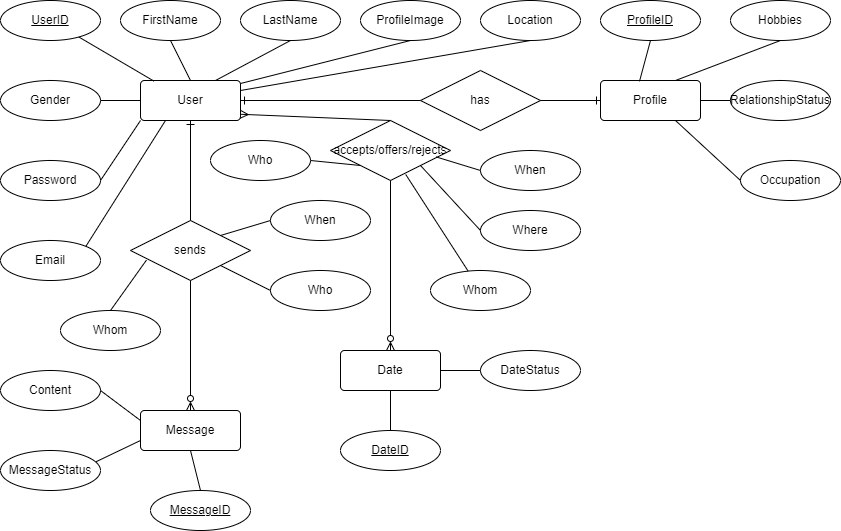

The diagram above was exported from draw.io. Its source (the exported page's mxGraphModel, read from the mxfile embedded in the PNG):
<mxGraphModel dx="1050" dy="621" grid="1" gridSize="10" guides="1" tooltips="1" connect="1" arrows="1" fold="1" page="1" pageScale="1" pageWidth="1100" pageHeight="850" math="0" shadow="0">
  <root>
    <mxCell id="0" />
    <mxCell id="1" parent="0" />
    <mxCell id="vlvvyyTx8MY5STmwO9Qv-1" value="User" style="rounded=1;arcSize=10;whiteSpace=wrap;html=1;align=center;" parent="1" vertex="1">
      <mxGeometry x="140" y="90" width="100" height="40" as="geometry" />
    </mxCell>
    <mxCell id="vlvvyyTx8MY5STmwO9Qv-4" value="Profile" style="rounded=1;arcSize=10;whiteSpace=wrap;html=1;align=center;" parent="1" vertex="1">
      <mxGeometry x="600" y="90" width="100" height="40" as="geometry" />
    </mxCell>
    <mxCell id="vlvvyyTx8MY5STmwO9Qv-5" value="Message" style="rounded=1;arcSize=10;whiteSpace=wrap;html=1;align=center;" parent="1" vertex="1">
      <mxGeometry x="140" y="420" width="100" height="40" as="geometry" />
    </mxCell>
    <mxCell id="vlvvyyTx8MY5STmwO9Qv-6" value="Date" style="rounded=1;arcSize=10;whiteSpace=wrap;html=1;align=center;" parent="1" vertex="1">
      <mxGeometry x="340" y="360" width="100" height="40" as="geometry" />
    </mxCell>
    <mxCell id="vlvvyyTx8MY5STmwO9Qv-12" value="" style="edgeStyle=none;rounded=0;orthogonalLoop=1;jettySize=auto;html=1;endArrow=none;endFill=0;entryX=0.133;entryY=0.013;entryDx=0;entryDy=0;entryPerimeter=0;" parent="1" source="vlvvyyTx8MY5STmwO9Qv-8" target="vlvvyyTx8MY5STmwO9Qv-1" edge="1">
      <mxGeometry relative="1" as="geometry" />
    </mxCell>
    <mxCell id="vlvvyyTx8MY5STmwO9Qv-8" value="&lt;u&gt;UserID&lt;/u&gt;" style="ellipse;whiteSpace=wrap;html=1;align=center;strokeColor=default;strokeWidth=1;" parent="1" vertex="1">
      <mxGeometry y="10" width="100" height="40" as="geometry" />
    </mxCell>
    <mxCell id="vlvvyyTx8MY5STmwO9Qv-14" value="FirstName" style="ellipse;whiteSpace=wrap;html=1;align=center;strokeColor=default;strokeWidth=1;" parent="1" vertex="1">
      <mxGeometry x="120" y="10" width="100" height="40" as="geometry" />
    </mxCell>
    <mxCell id="vlvvyyTx8MY5STmwO9Qv-15" value="LastName" style="ellipse;whiteSpace=wrap;html=1;align=center;strokeColor=default;strokeWidth=1;" parent="1" vertex="1">
      <mxGeometry x="240" y="10" width="100" height="40" as="geometry" />
    </mxCell>
    <mxCell id="vlvvyyTx8MY5STmwO9Qv-16" value="" style="edgeStyle=none;rounded=0;orthogonalLoop=1;jettySize=auto;html=1;endArrow=none;endFill=0;entryX=0.5;entryY=0;entryDx=0;entryDy=0;exitX=0.5;exitY=1;exitDx=0;exitDy=0;" parent="1" source="vlvvyyTx8MY5STmwO9Qv-14" target="vlvvyyTx8MY5STmwO9Qv-1" edge="1">
      <mxGeometry relative="1" as="geometry">
        <mxPoint x="89" y="56" as="sourcePoint" />
        <mxPoint x="165" y="100" as="targetPoint" />
      </mxGeometry>
    </mxCell>
    <mxCell id="vlvvyyTx8MY5STmwO9Qv-17" value="" style="edgeStyle=none;rounded=0;orthogonalLoop=1;jettySize=auto;html=1;endArrow=none;endFill=0;exitX=0.5;exitY=1;exitDx=0;exitDy=0;entryX=0.75;entryY=0;entryDx=0;entryDy=0;" parent="1" source="vlvvyyTx8MY5STmwO9Qv-15" target="vlvvyyTx8MY5STmwO9Qv-1" edge="1">
      <mxGeometry relative="1" as="geometry">
        <mxPoint x="99" y="66" as="sourcePoint" />
        <mxPoint x="175" y="110" as="targetPoint" />
      </mxGeometry>
    </mxCell>
    <mxCell id="vlvvyyTx8MY5STmwO9Qv-18" value="Gender" style="ellipse;whiteSpace=wrap;html=1;align=center;strokeColor=default;strokeWidth=1;" parent="1" vertex="1">
      <mxGeometry y="90" width="100" height="40" as="geometry" />
    </mxCell>
    <mxCell id="vlvvyyTx8MY5STmwO9Qv-19" value="Password" style="ellipse;whiteSpace=wrap;html=1;align=center;strokeColor=default;strokeWidth=1;" parent="1" vertex="1">
      <mxGeometry y="170" width="100" height="40" as="geometry" />
    </mxCell>
    <mxCell id="vlvvyyTx8MY5STmwO9Qv-20" value="Email" style="ellipse;whiteSpace=wrap;html=1;align=center;strokeColor=default;strokeWidth=1;" parent="1" vertex="1">
      <mxGeometry y="250" width="100" height="40" as="geometry" />
    </mxCell>
    <mxCell id="vlvvyyTx8MY5STmwO9Qv-21" value="ProfileImage" style="ellipse;whiteSpace=wrap;html=1;align=center;strokeColor=default;strokeWidth=1;" parent="1" vertex="1">
      <mxGeometry x="360" y="10" width="100" height="40" as="geometry" />
    </mxCell>
    <mxCell id="vlvvyyTx8MY5STmwO9Qv-22" value="Location" style="ellipse;whiteSpace=wrap;html=1;align=center;strokeColor=default;strokeWidth=1;" parent="1" vertex="1">
      <mxGeometry x="480" y="10" width="100" height="40" as="geometry" />
    </mxCell>
    <mxCell id="vlvvyyTx8MY5STmwO9Qv-24" value="" style="edgeStyle=none;rounded=0;orthogonalLoop=1;jettySize=auto;html=1;endArrow=none;endFill=0;exitX=0.5;exitY=1;exitDx=0;exitDy=0;" parent="1" source="vlvvyyTx8MY5STmwO9Qv-21" edge="1">
      <mxGeometry relative="1" as="geometry">
        <mxPoint x="300" y="60" as="sourcePoint" />
        <mxPoint x="240" y="93" as="targetPoint" />
      </mxGeometry>
    </mxCell>
    <mxCell id="vlvvyyTx8MY5STmwO9Qv-25" value="" style="edgeStyle=none;rounded=0;orthogonalLoop=1;jettySize=auto;html=1;endArrow=none;endFill=0;exitX=0.5;exitY=1;exitDx=0;exitDy=0;entryX=1;entryY=0.25;entryDx=0;entryDy=0;" parent="1" source="vlvvyyTx8MY5STmwO9Qv-22" target="vlvvyyTx8MY5STmwO9Qv-1" edge="1">
      <mxGeometry relative="1" as="geometry">
        <mxPoint x="310" y="70" as="sourcePoint" />
        <mxPoint x="240" y="110" as="targetPoint" />
      </mxGeometry>
    </mxCell>
    <mxCell id="vlvvyyTx8MY5STmwO9Qv-26" value="" style="edgeStyle=none;rounded=0;orthogonalLoop=1;jettySize=auto;html=1;endArrow=none;endFill=0;exitX=0;exitY=0.5;exitDx=0;exitDy=0;entryX=1;entryY=0.5;entryDx=0;entryDy=0;" parent="1" source="vlvvyyTx8MY5STmwO9Qv-1" target="vlvvyyTx8MY5STmwO9Qv-18" edge="1">
      <mxGeometry relative="1" as="geometry">
        <mxPoint x="320" y="80" as="sourcePoint" />
        <mxPoint x="245" y="120" as="targetPoint" />
      </mxGeometry>
    </mxCell>
    <mxCell id="vlvvyyTx8MY5STmwO9Qv-27" value="" style="edgeStyle=none;rounded=0;orthogonalLoop=1;jettySize=auto;html=1;endArrow=none;endFill=0;exitX=0;exitY=1;exitDx=0;exitDy=0;entryX=1;entryY=0.5;entryDx=0;entryDy=0;" parent="1" source="vlvvyyTx8MY5STmwO9Qv-1" target="vlvvyyTx8MY5STmwO9Qv-19" edge="1">
      <mxGeometry relative="1" as="geometry">
        <mxPoint x="330" y="90" as="sourcePoint" />
        <mxPoint x="255" y="130" as="targetPoint" />
      </mxGeometry>
    </mxCell>
    <mxCell id="vlvvyyTx8MY5STmwO9Qv-28" value="" style="edgeStyle=none;rounded=0;orthogonalLoop=1;jettySize=auto;html=1;endArrow=none;endFill=0;exitX=0.25;exitY=1;exitDx=0;exitDy=0;entryX=1;entryY=0;entryDx=0;entryDy=0;" parent="1" source="vlvvyyTx8MY5STmwO9Qv-1" target="vlvvyyTx8MY5STmwO9Qv-20" edge="1">
      <mxGeometry relative="1" as="geometry">
        <mxPoint x="340" y="100" as="sourcePoint" />
        <mxPoint x="265" y="140" as="targetPoint" />
      </mxGeometry>
    </mxCell>
    <mxCell id="vlvvyyTx8MY5STmwO9Qv-29" value="has" style="shape=rhombus;perimeter=rhombusPerimeter;whiteSpace=wrap;html=1;align=center;" parent="1" vertex="1">
      <mxGeometry x="420" y="80" width="120" height="60" as="geometry" />
    </mxCell>
    <mxCell id="vlvvyyTx8MY5STmwO9Qv-30" value="" style="edgeStyle=none;rounded=0;orthogonalLoop=1;jettySize=auto;html=1;endArrow=ERone;endFill=0;exitX=0;exitY=0.5;exitDx=0;exitDy=0;entryX=1;entryY=0.5;entryDx=0;entryDy=0;" parent="1" source="vlvvyyTx8MY5STmwO9Qv-29" target="vlvvyyTx8MY5STmwO9Qv-1" edge="1">
      <mxGeometry relative="1" as="geometry">
        <mxPoint x="540" y="60" as="sourcePoint" />
        <mxPoint x="250" y="120" as="targetPoint" />
      </mxGeometry>
    </mxCell>
    <mxCell id="vlvvyyTx8MY5STmwO9Qv-32" value="" style="edgeStyle=none;rounded=0;orthogonalLoop=1;jettySize=auto;html=1;endArrow=none;endFill=0;exitX=0;exitY=0.5;exitDx=0;exitDy=0;entryX=1;entryY=0.5;entryDx=0;entryDy=0;startArrow=ERone;startFill=0;" parent="1" source="vlvvyyTx8MY5STmwO9Qv-4" target="vlvvyyTx8MY5STmwO9Qv-29" edge="1">
      <mxGeometry relative="1" as="geometry">
        <mxPoint x="430" y="120" as="sourcePoint" />
        <mxPoint x="250" y="120" as="targetPoint" />
      </mxGeometry>
    </mxCell>
    <mxCell id="vlvvyyTx8MY5STmwO9Qv-33" value="&lt;u&gt;ProfileID&lt;/u&gt;" style="ellipse;whiteSpace=wrap;html=1;align=center;strokeColor=default;strokeWidth=1;" parent="1" vertex="1">
      <mxGeometry x="600" y="10" width="100" height="40" as="geometry" />
    </mxCell>
    <mxCell id="vlvvyyTx8MY5STmwO9Qv-34" value="Hobbies" style="ellipse;whiteSpace=wrap;html=1;align=center;strokeColor=default;strokeWidth=1;" parent="1" vertex="1">
      <mxGeometry x="730" y="10" width="100" height="40" as="geometry" />
    </mxCell>
    <mxCell id="vlvvyyTx8MY5STmwO9Qv-35" value="RelationshipStatus" style="ellipse;whiteSpace=wrap;html=1;align=center;strokeColor=default;strokeWidth=1;" parent="1" vertex="1">
      <mxGeometry x="730" y="90" width="100" height="40" as="geometry" />
    </mxCell>
    <mxCell id="vlvvyyTx8MY5STmwO9Qv-36" value="Occupation" style="ellipse;whiteSpace=wrap;html=1;align=center;strokeColor=default;strokeWidth=1;" parent="1" vertex="1">
      <mxGeometry x="740" y="170" width="100" height="40" as="geometry" />
    </mxCell>
    <mxCell id="vlvvyyTx8MY5STmwO9Qv-37" value="" style="edgeStyle=none;rounded=0;orthogonalLoop=1;jettySize=auto;html=1;endArrow=none;endFill=0;exitX=0.5;exitY=1;exitDx=0;exitDy=0;entryX=0.39;entryY=0.021;entryDx=0;entryDy=0;entryPerimeter=0;" parent="1" source="vlvvyyTx8MY5STmwO9Qv-33" target="vlvvyyTx8MY5STmwO9Qv-4" edge="1">
      <mxGeometry relative="1" as="geometry">
        <mxPoint x="710" y="60" as="sourcePoint" />
        <mxPoint x="650" y="60" as="targetPoint" />
      </mxGeometry>
    </mxCell>
    <mxCell id="vlvvyyTx8MY5STmwO9Qv-38" value="" style="edgeStyle=none;rounded=0;orthogonalLoop=1;jettySize=auto;html=1;endArrow=none;endFill=0;exitX=0.75;exitY=0;exitDx=0;exitDy=0;entryX=0.5;entryY=1;entryDx=0;entryDy=0;" parent="1" source="vlvvyyTx8MY5STmwO9Qv-4" target="vlvvyyTx8MY5STmwO9Qv-34" edge="1">
      <mxGeometry relative="1" as="geometry">
        <mxPoint x="620" y="130" as="sourcePoint" />
        <mxPoint x="560" y="130" as="targetPoint" />
      </mxGeometry>
    </mxCell>
    <mxCell id="vlvvyyTx8MY5STmwO9Qv-39" value="" style="edgeStyle=none;rounded=0;orthogonalLoop=1;jettySize=auto;html=1;endArrow=none;endFill=0;exitX=0;exitY=0.5;exitDx=0;exitDy=0;entryX=1;entryY=0.5;entryDx=0;entryDy=0;" parent="1" source="vlvvyyTx8MY5STmwO9Qv-35" target="vlvvyyTx8MY5STmwO9Qv-4" edge="1">
      <mxGeometry relative="1" as="geometry">
        <mxPoint x="630" y="140" as="sourcePoint" />
        <mxPoint x="570" y="140" as="targetPoint" />
      </mxGeometry>
    </mxCell>
    <mxCell id="vlvvyyTx8MY5STmwO9Qv-40" value="" style="edgeStyle=none;rounded=0;orthogonalLoop=1;jettySize=auto;html=1;endArrow=none;endFill=0;entryX=0;entryY=0.5;entryDx=0;entryDy=0;exitX=0.75;exitY=1;exitDx=0;exitDy=0;" parent="1" source="vlvvyyTx8MY5STmwO9Qv-4" target="vlvvyyTx8MY5STmwO9Qv-36" edge="1">
      <mxGeometry relative="1" as="geometry">
        <mxPoint x="670" y="140" as="sourcePoint" />
        <mxPoint x="580" y="150" as="targetPoint" />
      </mxGeometry>
    </mxCell>
    <mxCell id="vlvvyyTx8MY5STmwO9Qv-41" value="sends" style="shape=rhombus;perimeter=rhombusPerimeter;whiteSpace=wrap;html=1;align=center;" parent="1" vertex="1">
      <mxGeometry x="130" y="230" width="120" height="60" as="geometry" />
    </mxCell>
    <mxCell id="vlvvyyTx8MY5STmwO9Qv-43" value="accepts/offers/rejects" style="shape=rhombus;perimeter=rhombusPerimeter;whiteSpace=wrap;html=1;align=center;" parent="1" vertex="1">
      <mxGeometry x="330" y="130" width="120" height="60" as="geometry" />
    </mxCell>
    <mxCell id="vlvvyyTx8MY5STmwO9Qv-44" value="" style="edgeStyle=none;rounded=0;orthogonalLoop=1;jettySize=auto;html=1;endArrow=none;endFill=0;exitX=0.997;exitY=0.844;exitDx=0;exitDy=0;entryX=0.5;entryY=0;entryDx=0;entryDy=0;startArrow=ERmany;startFill=0;exitPerimeter=0;" parent="1" source="vlvvyyTx8MY5STmwO9Qv-1" target="vlvvyyTx8MY5STmwO9Qv-43" edge="1">
      <mxGeometry relative="1" as="geometry">
        <mxPoint x="200" y="140" as="sourcePoint" />
        <mxPoint x="95" y="266" as="targetPoint" />
      </mxGeometry>
    </mxCell>
    <mxCell id="vlvvyyTx8MY5STmwO9Qv-45" value="" style="edgeStyle=none;rounded=0;orthogonalLoop=1;jettySize=auto;html=1;endArrow=none;endFill=0;exitX=0.5;exitY=0;exitDx=0;exitDy=0;entryX=0.5;entryY=1;entryDx=0;entryDy=0;startArrow=ERzeroToMany;startFill=0;" parent="1" source="vlvvyyTx8MY5STmwO9Qv-6" target="vlvvyyTx8MY5STmwO9Qv-43" edge="1">
      <mxGeometry relative="1" as="geometry">
        <mxPoint x="212" y="140" as="sourcePoint" />
        <mxPoint x="430" y="230" as="targetPoint" />
      </mxGeometry>
    </mxCell>
    <mxCell id="vlvvyyTx8MY5STmwO9Qv-46" value="" style="edgeStyle=none;rounded=0;orthogonalLoop=1;jettySize=auto;html=1;endArrow=none;endFill=0;exitX=0.5;exitY=1;exitDx=0;exitDy=0;entryX=0.5;entryY=0;entryDx=0;entryDy=0;startArrow=ERone;startFill=0;" parent="1" source="vlvvyyTx8MY5STmwO9Qv-1" target="vlvvyyTx8MY5STmwO9Qv-41" edge="1">
      <mxGeometry relative="1" as="geometry">
        <mxPoint x="222" y="150" as="sourcePoint" />
        <mxPoint x="440" y="240" as="targetPoint" />
      </mxGeometry>
    </mxCell>
    <mxCell id="vlvvyyTx8MY5STmwO9Qv-47" value="" style="edgeStyle=none;rounded=0;orthogonalLoop=1;jettySize=auto;html=1;endArrow=ERzeroToMany;endFill=0;exitX=0.5;exitY=1;exitDx=0;exitDy=0;entryX=0.5;entryY=0;entryDx=0;entryDy=0;" parent="1" source="vlvvyyTx8MY5STmwO9Qv-41" target="vlvvyyTx8MY5STmwO9Qv-5" edge="1">
      <mxGeometry relative="1" as="geometry">
        <mxPoint x="232" y="160" as="sourcePoint" />
        <mxPoint x="450" y="250" as="targetPoint" />
      </mxGeometry>
    </mxCell>
    <mxCell id="vlvvyyTx8MY5STmwO9Qv-48" style="edgeStyle=none;rounded=0;orthogonalLoop=1;jettySize=auto;html=1;exitX=0.5;exitY=1;exitDx=0;exitDy=0;" parent="1" source="vlvvyyTx8MY5STmwO9Qv-43" target="vlvvyyTx8MY5STmwO9Qv-43" edge="1">
      <mxGeometry relative="1" as="geometry" />
    </mxCell>
    <mxCell id="vlvvyyTx8MY5STmwO9Qv-50" value="Content" style="ellipse;whiteSpace=wrap;html=1;align=center;strokeColor=default;strokeWidth=1;" parent="1" vertex="1">
      <mxGeometry y="380" width="100" height="40" as="geometry" />
    </mxCell>
    <mxCell id="vlvvyyTx8MY5STmwO9Qv-51" value="When" style="ellipse;whiteSpace=wrap;html=1;align=center;strokeColor=default;strokeWidth=1;" parent="1" vertex="1">
      <mxGeometry x="270" y="210" width="100" height="40" as="geometry" />
    </mxCell>
    <mxCell id="vlvvyyTx8MY5STmwO9Qv-53" value="MessageStatus" style="ellipse;whiteSpace=wrap;html=1;align=center;strokeColor=default;strokeWidth=1;" parent="1" vertex="1">
      <mxGeometry y="460" width="100" height="40" as="geometry" />
    </mxCell>
    <mxCell id="vlvvyyTx8MY5STmwO9Qv-55" value="Who" style="ellipse;whiteSpace=wrap;html=1;align=center;strokeColor=default;strokeWidth=1;" parent="1" vertex="1">
      <mxGeometry x="270" y="280" width="100" height="40" as="geometry" />
    </mxCell>
    <mxCell id="vlvvyyTx8MY5STmwO9Qv-56" value="Whom" style="ellipse;whiteSpace=wrap;html=1;align=center;strokeColor=default;strokeWidth=1;" parent="1" vertex="1">
      <mxGeometry x="60" y="320" width="100" height="40" as="geometry" />
    </mxCell>
    <mxCell id="vlvvyyTx8MY5STmwO9Qv-57" value="" style="edgeStyle=none;rounded=0;orthogonalLoop=1;jettySize=auto;html=1;endArrow=none;endFill=0;exitX=0.133;exitY=0.66;exitDx=0;exitDy=0;entryX=0.5;entryY=0;entryDx=0;entryDy=0;exitPerimeter=0;" parent="1" source="vlvvyyTx8MY5STmwO9Qv-41" target="vlvvyyTx8MY5STmwO9Qv-56" edge="1">
      <mxGeometry relative="1" as="geometry">
        <mxPoint x="175" y="140" as="sourcePoint" />
        <mxPoint x="95" y="266" as="targetPoint" />
      </mxGeometry>
    </mxCell>
    <mxCell id="vlvvyyTx8MY5STmwO9Qv-58" value="" style="edgeStyle=none;rounded=0;orthogonalLoop=1;jettySize=auto;html=1;endArrow=none;endFill=0;exitX=0;exitY=0.5;exitDx=0;exitDy=0;entryX=1;entryY=0;entryDx=0;entryDy=0;" parent="1" source="vlvvyyTx8MY5STmwO9Qv-51" target="vlvvyyTx8MY5STmwO9Qv-41" edge="1">
      <mxGeometry relative="1" as="geometry">
        <mxPoint x="185" y="150" as="sourcePoint" />
        <mxPoint x="105" y="276" as="targetPoint" />
      </mxGeometry>
    </mxCell>
    <mxCell id="vlvvyyTx8MY5STmwO9Qv-59" value="" style="edgeStyle=none;rounded=0;orthogonalLoop=1;jettySize=auto;html=1;endArrow=none;endFill=0;exitX=0;exitY=0.5;exitDx=0;exitDy=0;entryX=1;entryY=1;entryDx=0;entryDy=0;" parent="1" source="vlvvyyTx8MY5STmwO9Qv-55" target="vlvvyyTx8MY5STmwO9Qv-41" edge="1">
      <mxGeometry relative="1" as="geometry">
        <mxPoint x="195" y="160" as="sourcePoint" />
        <mxPoint x="115" y="286" as="targetPoint" />
      </mxGeometry>
    </mxCell>
    <mxCell id="vlvvyyTx8MY5STmwO9Qv-61" value="" style="edgeStyle=none;rounded=0;orthogonalLoop=1;jettySize=auto;html=1;endArrow=none;endFill=0;exitX=0;exitY=0.25;exitDx=0;exitDy=0;entryX=1;entryY=0.5;entryDx=0;entryDy=0;" parent="1" source="vlvvyyTx8MY5STmwO9Qv-5" target="vlvvyyTx8MY5STmwO9Qv-50" edge="1">
      <mxGeometry relative="1" as="geometry">
        <mxPoint x="215" y="80" as="sourcePoint" />
        <mxPoint x="135" y="206" as="targetPoint" />
      </mxGeometry>
    </mxCell>
    <mxCell id="vlvvyyTx8MY5STmwO9Qv-62" value="" style="edgeStyle=none;rounded=0;orthogonalLoop=1;jettySize=auto;html=1;endArrow=none;endFill=0;exitX=0;exitY=0.75;exitDx=0;exitDy=0;entryX=0.956;entryY=0.28;entryDx=0;entryDy=0;entryPerimeter=0;" parent="1" source="vlvvyyTx8MY5STmwO9Qv-5" target="vlvvyyTx8MY5STmwO9Qv-53" edge="1">
      <mxGeometry relative="1" as="geometry">
        <mxPoint x="225" y="90" as="sourcePoint" />
        <mxPoint x="145" y="216" as="targetPoint" />
      </mxGeometry>
    </mxCell>
    <mxCell id="vlvvyyTx8MY5STmwO9Qv-65" value="When" style="ellipse;whiteSpace=wrap;html=1;align=center;strokeColor=default;strokeWidth=1;" parent="1" vertex="1">
      <mxGeometry x="480" y="160" width="100" height="40" as="geometry" />
    </mxCell>
    <mxCell id="vlvvyyTx8MY5STmwO9Qv-66" value="Where" style="ellipse;whiteSpace=wrap;html=1;align=center;strokeColor=default;strokeWidth=1;" parent="1" vertex="1">
      <mxGeometry x="480" y="220" width="100" height="40" as="geometry" />
    </mxCell>
    <mxCell id="vlvvyyTx8MY5STmwO9Qv-68" value="" style="edgeStyle=none;rounded=0;orthogonalLoop=1;jettySize=auto;html=1;endArrow=none;endFill=0;exitX=0;exitY=0.5;exitDx=0;exitDy=0;entryX=0.88;entryY=0.607;entryDx=0;entryDy=0;entryPerimeter=0;" parent="1" source="vlvvyyTx8MY5STmwO9Qv-65" target="vlvvyyTx8MY5STmwO9Qv-43" edge="1">
      <mxGeometry relative="1" as="geometry">
        <mxPoint x="280" y="310" as="sourcePoint" />
        <mxPoint x="230" y="285" as="targetPoint" />
      </mxGeometry>
    </mxCell>
    <mxCell id="vlvvyyTx8MY5STmwO9Qv-69" value="" style="edgeStyle=none;rounded=0;orthogonalLoop=1;jettySize=auto;html=1;endArrow=none;endFill=0;exitX=0;exitY=0.5;exitDx=0;exitDy=0;entryX=1;entryY=1;entryDx=0;entryDy=0;" parent="1" source="vlvvyyTx8MY5STmwO9Qv-66" target="vlvvyyTx8MY5STmwO9Qv-43" edge="1">
      <mxGeometry relative="1" as="geometry">
        <mxPoint x="290" y="320" as="sourcePoint" />
        <mxPoint x="240" y="295" as="targetPoint" />
      </mxGeometry>
    </mxCell>
    <mxCell id="vlvvyyTx8MY5STmwO9Qv-70" value="&lt;u&gt;MessageID&lt;/u&gt;" style="ellipse;whiteSpace=wrap;html=1;align=center;strokeColor=default;strokeWidth=1;" parent="1" vertex="1">
      <mxGeometry x="150" y="500" width="100" height="40" as="geometry" />
    </mxCell>
    <mxCell id="vlvvyyTx8MY5STmwO9Qv-71" value="&lt;u&gt;DateID&lt;/u&gt;" style="ellipse;whiteSpace=wrap;html=1;align=center;strokeColor=default;strokeWidth=1;" parent="1" vertex="1">
      <mxGeometry x="340" y="440" width="100" height="40" as="geometry" />
    </mxCell>
    <mxCell id="vlvvyyTx8MY5STmwO9Qv-73" value="DateStatus" style="ellipse;whiteSpace=wrap;html=1;align=center;strokeColor=default;strokeWidth=1;" parent="1" vertex="1">
      <mxGeometry x="480" y="360" width="100" height="40" as="geometry" />
    </mxCell>
    <mxCell id="vlvvyyTx8MY5STmwO9Qv-75" value="Whom" style="ellipse;whiteSpace=wrap;html=1;align=center;strokeColor=default;strokeWidth=1;" parent="1" vertex="1">
      <mxGeometry x="430" y="280" width="100" height="40" as="geometry" />
    </mxCell>
    <mxCell id="vlvvyyTx8MY5STmwO9Qv-76" value="Who" style="ellipse;whiteSpace=wrap;html=1;align=center;strokeColor=default;strokeWidth=1;" parent="1" vertex="1">
      <mxGeometry x="210" y="150" width="100" height="40" as="geometry" />
    </mxCell>
    <mxCell id="vlvvyyTx8MY5STmwO9Qv-77" value="" style="edgeStyle=none;rounded=0;orthogonalLoop=1;jettySize=auto;html=1;endArrow=none;endFill=0;exitX=1;exitY=0.5;exitDx=0;exitDy=0;entryX=0;entryY=1;entryDx=0;entryDy=0;" parent="1" source="vlvvyyTx8MY5STmwO9Qv-76" target="vlvvyyTx8MY5STmwO9Qv-43" edge="1">
      <mxGeometry relative="1" as="geometry">
        <mxPoint x="156" y="280" as="sourcePoint" />
        <mxPoint x="120" y="330" as="targetPoint" />
      </mxGeometry>
    </mxCell>
    <mxCell id="vlvvyyTx8MY5STmwO9Qv-78" value="" style="edgeStyle=none;rounded=0;orthogonalLoop=1;jettySize=auto;html=1;endArrow=none;endFill=0;entryX=0.627;entryY=0.9;entryDx=0;entryDy=0;entryPerimeter=0;" parent="1" source="vlvvyyTx8MY5STmwO9Qv-75" target="vlvvyyTx8MY5STmwO9Qv-43" edge="1">
      <mxGeometry relative="1" as="geometry">
        <mxPoint x="166" y="290" as="sourcePoint" />
        <mxPoint x="130" y="340" as="targetPoint" />
      </mxGeometry>
    </mxCell>
    <mxCell id="vlvvyyTx8MY5STmwO9Qv-80" value="" style="edgeStyle=none;rounded=0;orthogonalLoop=1;jettySize=auto;html=1;endArrow=none;endFill=0;exitX=1;exitY=0.5;exitDx=0;exitDy=0;entryX=0;entryY=0.5;entryDx=0;entryDy=0;" parent="1" source="vlvvyyTx8MY5STmwO9Qv-6" target="vlvvyyTx8MY5STmwO9Qv-73" edge="1">
      <mxGeometry relative="1" as="geometry">
        <mxPoint x="176" y="300" as="sourcePoint" />
        <mxPoint x="140" y="350" as="targetPoint" />
      </mxGeometry>
    </mxCell>
    <mxCell id="vlvvyyTx8MY5STmwO9Qv-81" value="" style="edgeStyle=none;rounded=0;orthogonalLoop=1;jettySize=auto;html=1;endArrow=none;endFill=0;exitX=0.5;exitY=1;exitDx=0;exitDy=0;entryX=0.5;entryY=0;entryDx=0;entryDy=0;" parent="1" source="vlvvyyTx8MY5STmwO9Qv-6" target="vlvvyyTx8MY5STmwO9Qv-71" edge="1">
      <mxGeometry relative="1" as="geometry">
        <mxPoint x="186" y="310" as="sourcePoint" />
        <mxPoint x="150" y="360" as="targetPoint" />
      </mxGeometry>
    </mxCell>
    <mxCell id="vlvvyyTx8MY5STmwO9Qv-82" value="" style="edgeStyle=none;rounded=0;orthogonalLoop=1;jettySize=auto;html=1;endArrow=none;endFill=0;exitX=0.5;exitY=0;exitDx=0;exitDy=0;entryX=0.5;entryY=1;entryDx=0;entryDy=0;" parent="1" source="vlvvyyTx8MY5STmwO9Qv-70" target="vlvvyyTx8MY5STmwO9Qv-5" edge="1">
      <mxGeometry relative="1" as="geometry">
        <mxPoint x="196" y="220" as="sourcePoint" />
        <mxPoint x="160" y="270" as="targetPoint" />
      </mxGeometry>
    </mxCell>
  </root>
</mxGraphModel>